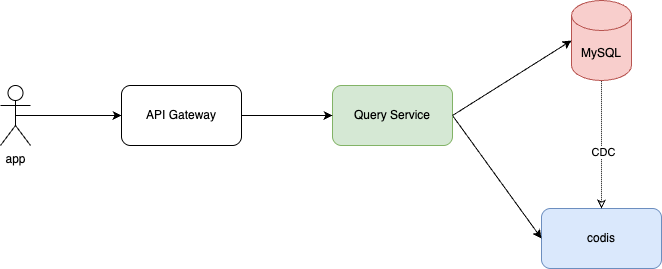

The diagram above was exported from draw.io. Its source (the exported page's mxGraphModel, read from the mxfile embedded in the PNG):
<mxGraphModel dx="990" dy="609" grid="0" gridSize="10" guides="1" tooltips="1" connect="1" arrows="1" fold="1" page="1" pageScale="1" pageWidth="2339" pageHeight="3300" math="0" shadow="0">
  <root>
    <mxCell id="0" />
    <mxCell id="1" parent="0" />
    <mxCell id="04l9Qpm80hIOvSHR4CQP-1" value="MySQL" style="shape=cylinder3;whiteSpace=wrap;html=1;boundedLbl=1;backgroundOutline=1;size=15;fillColor=#f8cecc;strokeColor=#b85450;" vertex="1" parent="1">
      <mxGeometry x="827" y="371" width="60" height="80" as="geometry" />
    </mxCell>
    <mxCell id="04l9Qpm80hIOvSHR4CQP-2" value="codis" style="rounded=1;whiteSpace=wrap;html=1;fillColor=#dae8fc;strokeColor=#6c8ebf;" vertex="1" parent="1">
      <mxGeometry x="797" y="579" width="120" height="60" as="geometry" />
    </mxCell>
    <mxCell id="04l9Qpm80hIOvSHR4CQP-11" style="rounded=0;orthogonalLoop=1;jettySize=auto;html=1;exitX=1;exitY=0.5;exitDx=0;exitDy=0;entryX=0;entryY=0.5;entryDx=0;entryDy=0;" edge="1" parent="1" source="04l9Qpm80hIOvSHR4CQP-5" target="04l9Qpm80hIOvSHR4CQP-2">
      <mxGeometry relative="1" as="geometry" />
    </mxCell>
    <mxCell id="04l9Qpm80hIOvSHR4CQP-5" value="Query Service" style="rounded=1;whiteSpace=wrap;html=1;fillColor=#d5e8d4;strokeColor=#82b366;" vertex="1" parent="1">
      <mxGeometry x="588" y="456" width="120" height="60" as="geometry" />
    </mxCell>
    <mxCell id="04l9Qpm80hIOvSHR4CQP-6" style="edgeStyle=orthogonalEdgeStyle;rounded=0;orthogonalLoop=1;jettySize=auto;html=1;exitX=0.5;exitY=0;exitDx=0;exitDy=0;entryX=0.5;entryY=1;entryDx=0;entryDy=0;entryPerimeter=0;dashed=1;dashPattern=1 1;startArrow=classic;startFill=0;endArrow=none;endFill=0;" edge="1" parent="1" source="04l9Qpm80hIOvSHR4CQP-2" target="04l9Qpm80hIOvSHR4CQP-1">
      <mxGeometry relative="1" as="geometry" />
    </mxCell>
    <mxCell id="04l9Qpm80hIOvSHR4CQP-7" value="CDC" style="edgeLabel;html=1;align=center;verticalAlign=middle;resizable=0;points=[];" vertex="1" connectable="0" parent="04l9Qpm80hIOvSHR4CQP-6">
      <mxGeometry x="-0.1099" y="-1" relative="1" as="geometry">
        <mxPoint as="offset" />
      </mxGeometry>
    </mxCell>
    <mxCell id="04l9Qpm80hIOvSHR4CQP-10" style="rounded=0;orthogonalLoop=1;jettySize=auto;html=1;exitX=1;exitY=0.5;exitDx=0;exitDy=0;entryX=0;entryY=0.5;entryDx=0;entryDy=0;entryPerimeter=0;" edge="1" parent="1" source="04l9Qpm80hIOvSHR4CQP-5" target="04l9Qpm80hIOvSHR4CQP-1">
      <mxGeometry relative="1" as="geometry" />
    </mxCell>
    <mxCell id="04l9Qpm80hIOvSHR4CQP-14" style="edgeStyle=orthogonalEdgeStyle;rounded=0;orthogonalLoop=1;jettySize=auto;html=1;exitX=0.5;exitY=0.5;exitDx=0;exitDy=0;exitPerimeter=0;" edge="1" parent="1" source="04l9Qpm80hIOvSHR4CQP-12" target="04l9Qpm80hIOvSHR4CQP-13">
      <mxGeometry relative="1" as="geometry" />
    </mxCell>
    <mxCell id="04l9Qpm80hIOvSHR4CQP-12" value="app" style="shape=umlActor;verticalLabelPosition=bottom;verticalAlign=top;html=1;outlineConnect=0;" vertex="1" parent="1">
      <mxGeometry x="256" y="456" width="30" height="60" as="geometry" />
    </mxCell>
    <mxCell id="04l9Qpm80hIOvSHR4CQP-15" style="edgeStyle=orthogonalEdgeStyle;rounded=0;orthogonalLoop=1;jettySize=auto;html=1;exitX=1;exitY=0.5;exitDx=0;exitDy=0;entryX=0;entryY=0.5;entryDx=0;entryDy=0;" edge="1" parent="1" source="04l9Qpm80hIOvSHR4CQP-13" target="04l9Qpm80hIOvSHR4CQP-5">
      <mxGeometry relative="1" as="geometry" />
    </mxCell>
    <mxCell id="04l9Qpm80hIOvSHR4CQP-13" value="API Gateway" style="rounded=1;whiteSpace=wrap;html=1;" vertex="1" parent="1">
      <mxGeometry x="377" y="456" width="120" height="60" as="geometry" />
    </mxCell>
  </root>
</mxGraphModel>